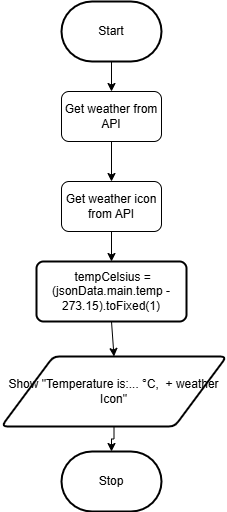

The diagram above was exported from draw.io. Its source (the exported page's mxGraphModel, read from the mxfile embedded in the PNG):
<mxGraphModel dx="421" dy="348" grid="1" gridSize="10" guides="1" tooltips="1" connect="1" arrows="1" fold="1" page="1" pageScale="1" pageWidth="850" pageHeight="1100" math="0" shadow="0">
  <root>
    <mxCell id="0" />
    <mxCell id="1" parent="0" />
    <mxCell id="41" value="" style="edgeStyle=none;html=1;" edge="1" parent="1" source="39" target="40">
      <mxGeometry relative="1" as="geometry" />
    </mxCell>
    <mxCell id="31" value="Start" style="strokeWidth=2;html=1;shape=mxgraph.flowchart.terminator;whiteSpace=wrap;" vertex="1" parent="1">
      <mxGeometry x="330" y="160" width="100" height="60" as="geometry" />
    </mxCell>
    <mxCell id="32" value="Stop" style="strokeWidth=2;html=1;shape=mxgraph.flowchart.terminator;whiteSpace=wrap;" vertex="1" parent="1">
      <mxGeometry x="330" y="610" width="100" height="60" as="geometry" />
    </mxCell>
    <mxCell id="33" style="edgeStyle=none;html=1;exitX=0.5;exitY=1;exitDx=0;exitDy=0;entryX=0.5;entryY=0;entryDx=0;entryDy=0;" edge="1" parent="1" target="38">
      <mxGeometry relative="1" as="geometry">
        <mxPoint x="379.9999999999999" y="380" as="sourcePoint" />
      </mxGeometry>
    </mxCell>
    <mxCell id="35" style="edgeStyle=orthogonalEdgeStyle;shape=connector;curved=0;rounded=0;html=1;exitX=0.5;exitY=1;exitDx=0;exitDy=0;strokeColor=default;align=center;verticalAlign=middle;fontFamily=Helvetica;fontSize=11;fontColor=default;labelBackgroundColor=default;endArrow=classic;" edge="1" parent="1" source="36" target="32">
      <mxGeometry relative="1" as="geometry" />
    </mxCell>
    <mxCell id="36" value="Show &quot;Temperature is:...&amp;nbsp;°C,&amp;nbsp; + weather Icon&quot;" style="shape=parallelogram;html=1;strokeWidth=2;perimeter=parallelogramPerimeter;whiteSpace=wrap;rounded=1;arcSize=12;size=0.23;" vertex="1" parent="1">
      <mxGeometry x="270" y="515" width="225" height="70" as="geometry" />
    </mxCell>
    <mxCell id="37" style="edgeStyle=none;html=1;exitX=0.5;exitY=1;exitDx=0;exitDy=0;entryX=0.5;entryY=0;entryDx=0;entryDy=0;" edge="1" parent="1" source="38" target="36">
      <mxGeometry relative="1" as="geometry" />
    </mxCell>
    <mxCell id="38" value="&lt;div&gt;&lt;font color=&quot;#000000&quot;&gt;&amp;nbsp;tempCelsius = (jsonData.main.temp - 273.15).toFixed(1)&lt;/font&gt;&lt;/div&gt;" style="rounded=1;whiteSpace=wrap;html=1;absoluteArcSize=1;arcSize=14;strokeWidth=2;" vertex="1" parent="1">
      <mxGeometry x="305" y="420" width="150" height="60" as="geometry" />
    </mxCell>
    <mxCell id="40" value="Get weather icon&lt;div&gt;from API&lt;/div&gt;" style="html=1;dashed=0;whiteSpace=wrap;rounded=1;" vertex="1" parent="1">
      <mxGeometry x="330" y="340" width="100" height="50" as="geometry" />
    </mxCell>
    <mxCell id="43" value="" style="edgeStyle=none;html=1;" edge="1" parent="1" source="31" target="39">
      <mxGeometry relative="1" as="geometry">
        <mxPoint x="380" y="240" as="sourcePoint" />
        <mxPoint x="380" y="320" as="targetPoint" />
      </mxGeometry>
    </mxCell>
    <mxCell id="39" value="Get weather from API" style="html=1;dashed=0;whiteSpace=wrap;rounded=1;" vertex="1" parent="1">
      <mxGeometry x="330" y="250" width="100" height="50" as="geometry" />
    </mxCell>
  </root>
</mxGraphModel>